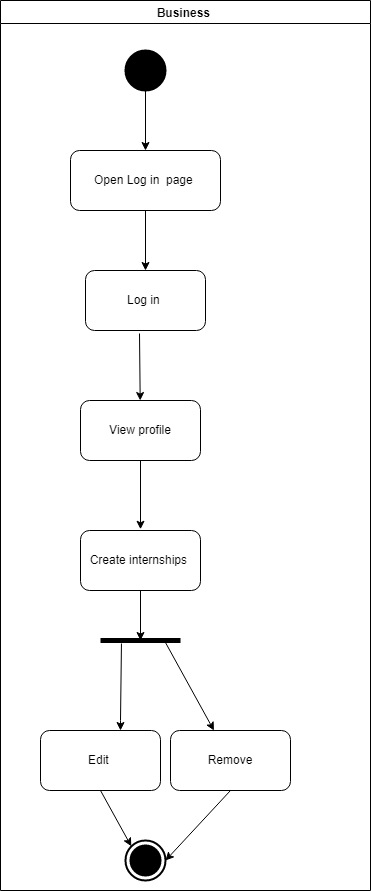

The diagram above was exported from draw.io. Its source (the exported page's mxGraphModel, read from the mxfile embedded in the PNG):
<mxGraphModel dx="1102" dy="1682" grid="1" gridSize="10" guides="1" tooltips="1" connect="1" arrows="1" fold="1" page="1" pageScale="1" pageWidth="850" pageHeight="1100" math="0" shadow="0">
  <root>
    <mxCell id="0" />
    <mxCell id="1" parent="0" />
    <mxCell id="phP2ZqPT7CFTucJ34BZu-18" value=" Business  " style="swimlane;" vertex="1" parent="1">
      <mxGeometry x="200" y="-180" width="370" height="890" as="geometry" />
    </mxCell>
    <mxCell id="phP2ZqPT7CFTucJ34BZu-14" value="Open Log in&amp;nbsp; page&amp;nbsp;" style="rounded=1;whiteSpace=wrap;html=1;" vertex="1" parent="phP2ZqPT7CFTucJ34BZu-18">
      <mxGeometry x="70" y="150" width="150" height="60" as="geometry" />
    </mxCell>
    <mxCell id="phP2ZqPT7CFTucJ34BZu-15" value="" style="endArrow=classic;html=1;rounded=0;exitX=0.5;exitY=1;exitDx=0;exitDy=0;entryX=0.5;entryY=0;entryDx=0;entryDy=0;" edge="1" parent="phP2ZqPT7CFTucJ34BZu-18" source="phP2ZqPT7CFTucJ34BZu-14">
      <mxGeometry width="50" height="50" relative="1" as="geometry">
        <mxPoint x="330" y="240" as="sourcePoint" />
        <mxPoint x="145" y="270" as="targetPoint" />
      </mxGeometry>
    </mxCell>
    <mxCell id="phP2ZqPT7CFTucJ34BZu-12" value="" style="shape=ellipse;html=1;fillColor=#000000;strokeWidth=2;verticalLabelPosition=bottom;verticalAlignment=top;perimeter=ellipsePerimeter;" vertex="1" parent="phP2ZqPT7CFTucJ34BZu-18">
      <mxGeometry x="125" y="50" width="40" height="40" as="geometry" />
    </mxCell>
    <mxCell id="phP2ZqPT7CFTucJ34BZu-13" value="" style="endArrow=classic;html=1;rounded=0;exitX=0.5;exitY=1;exitDx=0;exitDy=0;" edge="1" parent="phP2ZqPT7CFTucJ34BZu-18" source="phP2ZqPT7CFTucJ34BZu-12">
      <mxGeometry width="50" height="50" relative="1" as="geometry">
        <mxPoint x="330" y="250" as="sourcePoint" />
        <mxPoint x="145" y="150" as="targetPoint" />
      </mxGeometry>
    </mxCell>
    <mxCell id="phP2ZqPT7CFTucJ34BZu-93" value="Log in&amp;nbsp;" style="rounded=1;whiteSpace=wrap;html=1;" vertex="1" parent="phP2ZqPT7CFTucJ34BZu-18">
      <mxGeometry x="85" y="270" width="120" height="60" as="geometry" />
    </mxCell>
    <mxCell id="phP2ZqPT7CFTucJ34BZu-94" value="View profile" style="rounded=1;whiteSpace=wrap;html=1;" vertex="1" parent="phP2ZqPT7CFTucJ34BZu-18">
      <mxGeometry x="80" y="400" width="120" height="60" as="geometry" />
    </mxCell>
    <mxCell id="phP2ZqPT7CFTucJ34BZu-95" value="" style="endArrow=classic;html=1;rounded=0;exitX=0.45;exitY=1.05;exitDx=0;exitDy=0;exitPerimeter=0;" edge="1" parent="phP2ZqPT7CFTucJ34BZu-18" source="phP2ZqPT7CFTucJ34BZu-93" target="phP2ZqPT7CFTucJ34BZu-94">
      <mxGeometry width="50" height="50" relative="1" as="geometry">
        <mxPoint x="190" y="310" as="sourcePoint" />
        <mxPoint x="240" y="260" as="targetPoint" />
      </mxGeometry>
    </mxCell>
    <mxCell id="phP2ZqPT7CFTucJ34BZu-106" value="" style="endArrow=classic;html=1;rounded=0;exitX=0.5;exitY=1;exitDx=0;exitDy=0;" edge="1" parent="phP2ZqPT7CFTucJ34BZu-18" source="phP2ZqPT7CFTucJ34BZu-94">
      <mxGeometry width="50" height="50" relative="1" as="geometry">
        <mxPoint x="190" y="510" as="sourcePoint" />
        <mxPoint x="140" y="528.75" as="targetPoint" />
        <Array as="points" />
      </mxGeometry>
    </mxCell>
    <mxCell id="phP2ZqPT7CFTucJ34BZu-74" value="" style="html=1;shape=mxgraph.sysml.actFinal;strokeWidth=2;verticalLabelPosition=bottom;verticalAlignment=top;" vertex="1" parent="phP2ZqPT7CFTucJ34BZu-18">
      <mxGeometry x="125" y="840" width="40" height="40" as="geometry" />
    </mxCell>
    <mxCell id="phP2ZqPT7CFTucJ34BZu-77" value="" style="endArrow=classic;html=1;rounded=0;exitX=0.5;exitY=0;exitDx=0;exitDy=0;exitPerimeter=0;entryX=0.5;entryY=0;entryDx=0;entryDy=0;entryPerimeter=0;" edge="1" parent="phP2ZqPT7CFTucJ34BZu-18" source="phP2ZqPT7CFTucJ34BZu-74" target="phP2ZqPT7CFTucJ34BZu-74">
      <mxGeometry width="50" height="50" relative="1" as="geometry">
        <mxPoint x="150" y="310" as="sourcePoint" />
        <mxPoint x="200" y="260" as="targetPoint" />
      </mxGeometry>
    </mxCell>
    <mxCell id="phP2ZqPT7CFTucJ34BZu-115" value="Create internships&amp;nbsp;" style="rounded=1;whiteSpace=wrap;html=1;" vertex="1" parent="phP2ZqPT7CFTucJ34BZu-18">
      <mxGeometry x="80" y="530" width="120" height="60" as="geometry" />
    </mxCell>
    <mxCell id="phP2ZqPT7CFTucJ34BZu-116" value="" style="html=1;points=[];perimeter=orthogonalPerimeter;fillColor=#000000;strokeColor=none;rotation=90;" vertex="1" parent="phP2ZqPT7CFTucJ34BZu-18">
      <mxGeometry x="137.5" y="600" width="5" height="80" as="geometry" />
    </mxCell>
    <mxCell id="phP2ZqPT7CFTucJ34BZu-117" value="" style="endArrow=classic;html=1;rounded=0;" edge="1" parent="phP2ZqPT7CFTucJ34BZu-18" source="phP2ZqPT7CFTucJ34BZu-115">
      <mxGeometry width="50" height="50" relative="1" as="geometry">
        <mxPoint x="90" y="770" as="sourcePoint" />
        <mxPoint x="140" y="640" as="targetPoint" />
      </mxGeometry>
    </mxCell>
    <mxCell id="phP2ZqPT7CFTucJ34BZu-119" value="Edit&amp;nbsp;" style="rounded=1;whiteSpace=wrap;html=1;" vertex="1" parent="phP2ZqPT7CFTucJ34BZu-18">
      <mxGeometry x="40" y="730" width="120" height="60" as="geometry" />
    </mxCell>
    <mxCell id="phP2ZqPT7CFTucJ34BZu-121" value="Remove" style="rounded=1;whiteSpace=wrap;html=1;" vertex="1" parent="phP2ZqPT7CFTucJ34BZu-18">
      <mxGeometry x="170" y="730" width="120" height="60" as="geometry" />
    </mxCell>
    <mxCell id="phP2ZqPT7CFTucJ34BZu-120" value="" style="endArrow=classic;html=1;rounded=0;exitX=0.9;exitY=0.188;exitDx=0;exitDy=0;exitPerimeter=0;" edge="1" parent="phP2ZqPT7CFTucJ34BZu-18" source="phP2ZqPT7CFTucJ34BZu-116" target="phP2ZqPT7CFTucJ34BZu-121">
      <mxGeometry width="50" height="50" relative="1" as="geometry">
        <mxPoint x="90" y="770" as="sourcePoint" />
        <mxPoint x="180" y="730" as="targetPoint" />
      </mxGeometry>
    </mxCell>
    <mxCell id="phP2ZqPT7CFTucJ34BZu-122" value="" style="endArrow=classic;html=1;rounded=0;exitX=0.5;exitY=1;exitDx=0;exitDy=0;entryX=0.145;entryY=0.145;entryDx=0;entryDy=0;entryPerimeter=0;" edge="1" parent="phP2ZqPT7CFTucJ34BZu-18" source="phP2ZqPT7CFTucJ34BZu-119" target="phP2ZqPT7CFTucJ34BZu-74">
      <mxGeometry width="50" height="50" relative="1" as="geometry">
        <mxPoint x="90" y="770" as="sourcePoint" />
        <mxPoint x="140" y="720" as="targetPoint" />
      </mxGeometry>
    </mxCell>
    <mxCell id="phP2ZqPT7CFTucJ34BZu-123" value="" style="endArrow=classic;html=1;rounded=0;exitX=0.5;exitY=1;exitDx=0;exitDy=0;entryX=1;entryY=0.5;entryDx=0;entryDy=0;entryPerimeter=0;" edge="1" parent="phP2ZqPT7CFTucJ34BZu-18" source="phP2ZqPT7CFTucJ34BZu-121" target="phP2ZqPT7CFTucJ34BZu-74">
      <mxGeometry width="50" height="50" relative="1" as="geometry">
        <mxPoint x="90" y="770" as="sourcePoint" />
        <mxPoint x="140" y="720" as="targetPoint" />
      </mxGeometry>
    </mxCell>
    <mxCell id="phP2ZqPT7CFTucJ34BZu-118" value="" style="endArrow=classic;html=1;rounded=0;exitX=1.1;exitY=0.738;exitDx=0;exitDy=0;exitPerimeter=0;" edge="1" parent="1" source="phP2ZqPT7CFTucJ34BZu-116">
      <mxGeometry width="50" height="50" relative="1" as="geometry">
        <mxPoint x="290" y="590" as="sourcePoint" />
        <mxPoint x="320" y="550" as="targetPoint" />
        <Array as="points">
          <mxPoint x="320" y="540" />
        </Array>
      </mxGeometry>
    </mxCell>
  </root>
</mxGraphModel>